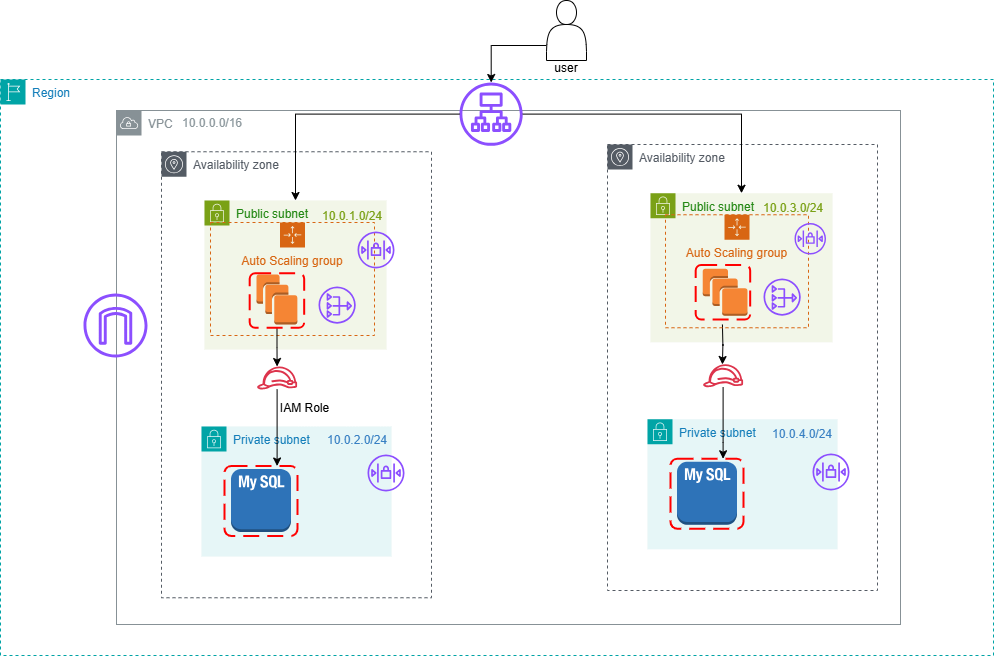

The diagram above was exported from draw.io. Its source (the exported page's mxGraphModel, read from the mxfile embedded in the PNG):
<mxGraphModel dx="2587" dy="2057" grid="0" gridSize="10" guides="1" tooltips="1" connect="1" arrows="0" fold="1" page="1" pageScale="1" pageWidth="850" pageHeight="1100" math="0" shadow="0">
  <root>
    <mxCell id="0" />
    <mxCell id="1" parent="0" />
    <mxCell id="GJSferjIXKj6C2j18i9W-1" value="Region" style="points=[[0,0],[0.25,0],[0.5,0],[0.75,0],[1,0],[1,0.25],[1,0.5],[1,0.75],[1,1],[0.75,1],[0.5,1],[0.25,1],[0,1],[0,0.75],[0,0.5],[0,0.25]];outlineConnect=0;gradientColor=none;html=1;whiteSpace=wrap;fontSize=12;fontStyle=0;container=1;pointerEvents=0;collapsible=0;recursiveResize=0;shape=mxgraph.aws4.group;grIcon=mxgraph.aws4.group_region;strokeColor=#00A4A6;fillColor=none;verticalAlign=top;align=left;spacingLeft=30;fontColor=#147EBA;dashed=1;" parent="1" vertex="1">
      <mxGeometry x="-79" y="36" width="993" height="576" as="geometry" />
    </mxCell>
    <mxCell id="GJSferjIXKj6C2j18i9W-23" value="IAM Role" style="text;strokeColor=none;align=center;fillColor=none;html=1;verticalAlign=middle;whiteSpace=wrap;rounded=0;" parent="GJSferjIXKj6C2j18i9W-1" vertex="1">
      <mxGeometry x="278" y="314" width="53" height="30" as="geometry" />
    </mxCell>
    <mxCell id="GJSferjIXKj6C2j18i9W-2" value="VPC" style="sketch=0;outlineConnect=0;gradientColor=none;html=1;whiteSpace=wrap;fontSize=12;fontStyle=0;shape=mxgraph.aws4.group;grIcon=mxgraph.aws4.group_vpc;strokeColor=#879196;fillColor=none;verticalAlign=top;align=left;spacingLeft=30;fontColor=#879196;dashed=0;" parent="GJSferjIXKj6C2j18i9W-1" vertex="1">
      <mxGeometry x="116" y="31" width="784" height="514" as="geometry" />
    </mxCell>
    <mxCell id="GJSferjIXKj6C2j18i9W-41" value="Availability zone" style="sketch=0;outlineConnect=0;gradientColor=none;html=1;whiteSpace=wrap;fontSize=12;fontStyle=0;shape=mxgraph.aws4.group;grIcon=mxgraph.aws4.group_availability_zone;strokeColor=#545B64;fillColor=none;verticalAlign=top;align=left;spacingLeft=30;fontColor=#545B64;dashed=1;" parent="GJSferjIXKj6C2j18i9W-1" vertex="1">
      <mxGeometry x="607" y="65" width="270" height="446" as="geometry" />
    </mxCell>
    <mxCell id="GJSferjIXKj6C2j18i9W-42" value="Public subnet" style="points=[[0,0],[0.25,0],[0.5,0],[0.75,0],[1,0],[1,0.25],[1,0.5],[1,0.75],[1,1],[0.75,1],[0.5,1],[0.25,1],[0,1],[0,0.75],[0,0.5],[0,0.25]];outlineConnect=0;gradientColor=none;html=1;whiteSpace=wrap;fontSize=12;fontStyle=0;container=1;pointerEvents=0;collapsible=0;recursiveResize=0;shape=mxgraph.aws4.group;grIcon=mxgraph.aws4.group_security_group;grStroke=0;strokeColor=#7AA116;fillColor=#F2F6E8;verticalAlign=top;align=left;spacingLeft=30;fontColor=#248814;dashed=0;" parent="GJSferjIXKj6C2j18i9W-1" vertex="1">
      <mxGeometry x="650" y="113.75" width="182" height="149" as="geometry" />
    </mxCell>
    <mxCell id="GJSferjIXKj6C2j18i9W-50" value="" style="edgeStyle=orthogonalEdgeStyle;rounded=0;orthogonalLoop=1;jettySize=auto;html=1;" parent="GJSferjIXKj6C2j18i9W-42" edge="1">
      <mxGeometry relative="1" as="geometry">
        <mxPoint x="71.92999999999995" y="131.25" as="sourcePoint" />
        <mxPoint x="71.92999999999995" y="171.25" as="targetPoint" />
      </mxGeometry>
    </mxCell>
    <mxCell id="GJSferjIXKj6C2j18i9W-46" value="Auto Scaling group" style="points=[[0,0],[0.25,0],[0.5,0],[0.75,0],[1,0],[1,0.25],[1,0.5],[1,0.75],[1,1],[0.75,1],[0.5,1],[0.25,1],[0,1],[0,0.75],[0,0.5],[0,0.25]];outlineConnect=0;gradientColor=none;html=1;whiteSpace=wrap;fontSize=12;fontStyle=0;container=1;pointerEvents=0;collapsible=0;recursiveResize=0;shape=mxgraph.aws4.groupCenter;grIcon=mxgraph.aws4.group_auto_scaling_group;grStroke=1;strokeColor=#D86613;fillColor=none;verticalAlign=top;align=center;fontColor=#D86613;dashed=1;spacingTop=25;" parent="GJSferjIXKj6C2j18i9W-42" vertex="1">
      <mxGeometry x="15" y="21.5" width="143" height="113" as="geometry" />
    </mxCell>
    <mxCell id="GJSferjIXKj6C2j18i9W-43" value="Private subnet" style="points=[[0,0],[0.25,0],[0.5,0],[0.75,0],[1,0],[1,0.25],[1,0.5],[1,0.75],[1,1],[0.75,1],[0.5,1],[0.25,1],[0,1],[0,0.75],[0,0.5],[0,0.25]];outlineConnect=0;gradientColor=none;html=1;whiteSpace=wrap;fontSize=12;fontStyle=0;container=1;pointerEvents=0;collapsible=0;recursiveResize=0;shape=mxgraph.aws4.group;grIcon=mxgraph.aws4.group_security_group;grStroke=0;strokeColor=#00A4A6;fillColor=#E6F6F7;verticalAlign=top;align=left;spacingLeft=30;fontColor=#147EBA;dashed=0;" parent="GJSferjIXKj6C2j18i9W-1" vertex="1">
      <mxGeometry x="647" y="339.75" width="190" height="130" as="geometry" />
    </mxCell>
    <mxCell id="GJSferjIXKj6C2j18i9W-44" value="" style="outlineConnect=0;dashed=0;verticalLabelPosition=bottom;verticalAlign=top;align=center;html=1;shape=mxgraph.aws3.mysql_db_instance_2;fillColor=#2E73B8;gradientColor=none;" parent="GJSferjIXKj6C2j18i9W-43" vertex="1">
      <mxGeometry x="29.5" y="42.5" width="60" height="63" as="geometry" />
    </mxCell>
    <mxCell id="GJSferjIXKj6C2j18i9W-45" value="" style="rounded=1;arcSize=10;dashed=1;strokeColor=#ff0000;fillColor=none;gradientColor=none;dashPattern=8 4;strokeWidth=2;" parent="GJSferjIXKj6C2j18i9W-43" vertex="1">
      <mxGeometry x="23" y="39.5" width="73" height="70" as="geometry" />
    </mxCell>
    <mxCell id="GJSferjIXKj6C2j18i9W-47" value="" style="rounded=1;arcSize=10;dashed=1;strokeColor=#ff0000;fillColor=none;gradientColor=none;dashPattern=8 4;strokeWidth=2;" parent="GJSferjIXKj6C2j18i9W-1" vertex="1">
      <mxGeometry x="695.1800000000001" y="185.5" width="54.5" height="54.5" as="geometry" />
    </mxCell>
    <mxCell id="GJSferjIXKj6C2j18i9W-51" value="" style="edgeStyle=orthogonalEdgeStyle;rounded=0;orthogonalLoop=1;jettySize=auto;html=1;" parent="GJSferjIXKj6C2j18i9W-1" source="GJSferjIXKj6C2j18i9W-48" target="GJSferjIXKj6C2j18i9W-45" edge="1">
      <mxGeometry relative="1" as="geometry">
        <Array as="points">
          <mxPoint x="723" y="363" />
          <mxPoint x="723" y="363" />
        </Array>
      </mxGeometry>
    </mxCell>
    <mxCell id="GJSferjIXKj6C2j18i9W-48" value="" style="sketch=0;outlineConnect=0;fontColor=#232F3E;gradientColor=none;fillColor=#DD344C;strokeColor=none;dashed=0;verticalLabelPosition=bottom;verticalAlign=top;align=center;html=1;fontSize=12;fontStyle=0;aspect=fixed;pointerEvents=1;shape=mxgraph.aws4.role;" parent="GJSferjIXKj6C2j18i9W-1" vertex="1">
      <mxGeometry x="702.23" y="284.75" width="40.77" height="23" as="geometry" />
    </mxCell>
    <mxCell id="GJSferjIXKj6C2j18i9W-49" value="" style="outlineConnect=0;dashed=0;verticalLabelPosition=bottom;verticalAlign=top;align=center;html=1;shape=mxgraph.aws3.instances;fillColor=#F58534;gradientColor=none;" parent="GJSferjIXKj6C2j18i9W-1" vertex="1">
      <mxGeometry x="702.23" y="189.25" width="44.76" height="47" as="geometry" />
    </mxCell>
    <mxCell id="GJSferjIXKj6C2j18i9W-52" value="" style="sketch=0;outlineConnect=0;fontColor=#232F3E;gradientColor=none;fillColor=#8C4FFF;strokeColor=none;dashed=0;verticalLabelPosition=bottom;verticalAlign=top;align=center;html=1;fontSize=12;fontStyle=0;aspect=fixed;pointerEvents=1;shape=mxgraph.aws4.application_load_balancer;" parent="GJSferjIXKj6C2j18i9W-1" vertex="1">
      <mxGeometry x="459" y="3" width="63.25" height="63.25" as="geometry" />
    </mxCell>
    <mxCell id="GJSferjIXKj6C2j18i9W-57" value="" style="edgeStyle=orthogonalEdgeStyle;rounded=0;orthogonalLoop=1;jettySize=auto;html=1;" parent="GJSferjIXKj6C2j18i9W-1" source="GJSferjIXKj6C2j18i9W-52" target="GJSferjIXKj6C2j18i9W-42" edge="1">
      <mxGeometry relative="1" as="geometry" />
    </mxCell>
    <mxCell id="GJSferjIXKj6C2j18i9W-58" value="" style="sketch=0;outlineConnect=0;fontColor=#232F3E;gradientColor=none;fillColor=#8C4FFF;strokeColor=none;dashed=0;verticalLabelPosition=bottom;verticalAlign=top;align=center;html=1;fontSize=12;fontStyle=0;aspect=fixed;pointerEvents=1;shape=mxgraph.aws4.internet_gateway;" parent="GJSferjIXKj6C2j18i9W-1" vertex="1">
      <mxGeometry x="83" y="214" width="64" height="64" as="geometry" />
    </mxCell>
    <mxCell id="S1DPdUHUzH0zA6IAh4Bi-2" value="" style="sketch=0;outlineConnect=0;fontColor=#232F3E;gradientColor=none;fillColor=#8C4FFF;strokeColor=none;dashed=0;verticalLabelPosition=bottom;verticalAlign=top;align=center;html=1;fontSize=12;fontStyle=0;aspect=fixed;pointerEvents=1;shape=mxgraph.aws4.nat_gateway;" vertex="1" parent="GJSferjIXKj6C2j18i9W-1">
      <mxGeometry x="763" y="199" width="37.25" height="37.25" as="geometry" />
    </mxCell>
    <mxCell id="S1DPdUHUzH0zA6IAh4Bi-3" value="" style="sketch=0;outlineConnect=0;fontColor=#232F3E;gradientColor=none;fillColor=#8C4FFF;strokeColor=none;dashed=0;verticalLabelPosition=bottom;verticalAlign=top;align=center;html=1;fontSize=12;fontStyle=0;aspect=fixed;pointerEvents=1;shape=mxgraph.aws4.network_access_control_list;" vertex="1" parent="GJSferjIXKj6C2j18i9W-1">
      <mxGeometry x="794" y="143.5" width="31.5" height="31.5" as="geometry" />
    </mxCell>
    <mxCell id="S1DPdUHUzH0zA6IAh4Bi-28" value="" style="sketch=0;outlineConnect=0;fontColor=#232F3E;gradientColor=none;fillColor=#8C4FFF;strokeColor=none;dashed=0;verticalLabelPosition=bottom;verticalAlign=top;align=center;html=1;fontSize=12;fontStyle=0;aspect=fixed;pointerEvents=1;shape=mxgraph.aws4.network_access_control_list;" vertex="1" parent="GJSferjIXKj6C2j18i9W-1">
      <mxGeometry x="812" y="374" width="37" height="37" as="geometry" />
    </mxCell>
    <mxCell id="S1DPdUHUzH0zA6IAh4Bi-34" value="&lt;font style=&quot;color: light-dark(rgb(122, 161, 22), rgb(237, 237, 237));&quot;&gt;10.0.3.0/24&lt;/font&gt;" style="text;strokeColor=none;align=center;fillColor=none;html=1;verticalAlign=middle;whiteSpace=wrap;rounded=0;" vertex="1" parent="GJSferjIXKj6C2j18i9W-1">
      <mxGeometry x="763" y="113.5" width="60" height="30" as="geometry" />
    </mxCell>
    <mxCell id="S1DPdUHUzH0zA6IAh4Bi-35" value="&lt;font style=&quot;color: light-dark(rgb(55, 127, 195), rgb(237, 237, 237));&quot;&gt;10.0.4.0/24&lt;/font&gt;" style="text;strokeColor=none;align=center;fillColor=none;html=1;verticalAlign=middle;whiteSpace=wrap;rounded=0;" vertex="1" parent="GJSferjIXKj6C2j18i9W-1">
      <mxGeometry x="772" y="339.75" width="60" height="30" as="geometry" />
    </mxCell>
    <mxCell id="GJSferjIXKj6C2j18i9W-3" value="&lt;font style=&quot;color: light-dark(rgb(139, 151, 156), rgb(237, 237, 237));&quot;&gt;10.0.0.0/16&lt;/font&gt;" style="text;strokeColor=none;align=center;fillColor=none;html=1;verticalAlign=middle;whiteSpace=wrap;rounded=0;" parent="1" vertex="1">
      <mxGeometry x="89" y="64" width="88" height="32" as="geometry" />
    </mxCell>
    <mxCell id="GJSferjIXKj6C2j18i9W-4" value="Availability zone" style="sketch=0;outlineConnect=0;gradientColor=none;html=1;whiteSpace=wrap;fontSize=12;fontStyle=0;shape=mxgraph.aws4.group;grIcon=mxgraph.aws4.group_availability_zone;strokeColor=#545B64;fillColor=none;verticalAlign=top;align=left;spacingLeft=30;fontColor=#545B64;dashed=1;" parent="1" vertex="1">
      <mxGeometry x="82" y="108.25" width="270" height="446" as="geometry" />
    </mxCell>
    <mxCell id="GJSferjIXKj6C2j18i9W-6" value="Public subnet" style="points=[[0,0],[0.25,0],[0.5,0],[0.75,0],[1,0],[1,0.25],[1,0.5],[1,0.75],[1,1],[0.75,1],[0.5,1],[0.25,1],[0,1],[0,0.75],[0,0.5],[0,0.25]];outlineConnect=0;gradientColor=none;html=1;whiteSpace=wrap;fontSize=12;fontStyle=0;container=1;pointerEvents=0;collapsible=0;recursiveResize=0;shape=mxgraph.aws4.group;grIcon=mxgraph.aws4.group_security_group;grStroke=0;strokeColor=#7AA116;fillColor=#F2F6E8;verticalAlign=top;align=left;spacingLeft=30;fontColor=#248814;dashed=0;" parent="1" vertex="1">
      <mxGeometry x="125" y="157" width="182" height="149" as="geometry" />
    </mxCell>
    <mxCell id="GJSferjIXKj6C2j18i9W-16" value="Auto Scaling group" style="points=[[0,0],[0.25,0],[0.5,0],[0.75,0],[1,0],[1,0.25],[1,0.5],[1,0.75],[1,1],[0.75,1],[0.5,1],[0.25,1],[0,1],[0,0.75],[0,0.5],[0,0.25]];outlineConnect=0;gradientColor=none;html=1;whiteSpace=wrap;fontSize=12;fontStyle=0;container=1;pointerEvents=0;collapsible=0;recursiveResize=0;shape=mxgraph.aws4.groupCenter;grIcon=mxgraph.aws4.group_auto_scaling_group;grStroke=1;strokeColor=#D86613;fillColor=none;verticalAlign=top;align=center;fontColor=#D86613;dashed=1;spacingTop=25;" parent="GJSferjIXKj6C2j18i9W-6" vertex="1">
      <mxGeometry x="6" y="22" width="164" height="113" as="geometry" />
    </mxCell>
    <mxCell id="S1DPdUHUzH0zA6IAh4Bi-1" value="" style="sketch=0;outlineConnect=0;fontColor=#232F3E;gradientColor=none;fillColor=#8C4FFF;strokeColor=none;dashed=0;verticalLabelPosition=bottom;verticalAlign=top;align=center;html=1;fontSize=12;fontStyle=0;aspect=fixed;pointerEvents=1;shape=mxgraph.aws4.nat_gateway;" vertex="1" parent="GJSferjIXKj6C2j18i9W-16">
      <mxGeometry x="108" y="64" width="37.25" height="37.25" as="geometry" />
    </mxCell>
    <mxCell id="GJSferjIXKj6C2j18i9W-7" value="Private subnet" style="points=[[0,0],[0.25,0],[0.5,0],[0.75,0],[1,0],[1,0.25],[1,0.5],[1,0.75],[1,1],[0.75,1],[0.5,1],[0.25,1],[0,1],[0,0.75],[0,0.5],[0,0.25]];outlineConnect=0;gradientColor=none;html=1;whiteSpace=wrap;fontSize=12;fontStyle=0;container=1;pointerEvents=0;collapsible=0;recursiveResize=0;shape=mxgraph.aws4.group;grIcon=mxgraph.aws4.group_security_group;grStroke=0;strokeColor=#00A4A6;fillColor=#E6F6F7;verticalAlign=top;align=left;spacingLeft=30;fontColor=#147EBA;dashed=0;" parent="1" vertex="1">
      <mxGeometry x="122" y="383" width="190" height="130" as="geometry" />
    </mxCell>
    <mxCell id="GJSferjIXKj6C2j18i9W-10" value="" style="outlineConnect=0;dashed=0;verticalLabelPosition=bottom;verticalAlign=top;align=center;html=1;shape=mxgraph.aws3.mysql_db_instance_2;fillColor=#2E73B8;gradientColor=none;" parent="GJSferjIXKj6C2j18i9W-7" vertex="1">
      <mxGeometry x="29.5" y="42.5" width="60" height="63" as="geometry" />
    </mxCell>
    <mxCell id="GJSferjIXKj6C2j18i9W-30" value="" style="rounded=1;arcSize=10;dashed=1;strokeColor=#ff0000;fillColor=none;gradientColor=none;dashPattern=8 4;strokeWidth=2;" parent="GJSferjIXKj6C2j18i9W-7" vertex="1">
      <mxGeometry x="23" y="39.5" width="73" height="70" as="geometry" />
    </mxCell>
    <mxCell id="GJSferjIXKj6C2j18i9W-12" value="&lt;font style=&quot;color: light-dark(rgb(122, 161, 22), rgb(237, 237, 237));&quot;&gt;10.0.1.0/24&lt;/font&gt;" style="text;strokeColor=none;align=center;fillColor=none;html=1;verticalAlign=middle;whiteSpace=wrap;rounded=0;" parent="1" vertex="1">
      <mxGeometry x="243" y="158" width="60" height="30" as="geometry" />
    </mxCell>
    <mxCell id="GJSferjIXKj6C2j18i9W-13" value="&lt;font style=&quot;color: light-dark(rgb(55, 127, 195), rgb(237, 237, 237));&quot;&gt;10.0.2.0/24&lt;/font&gt;" style="text;strokeColor=none;align=center;fillColor=none;html=1;verticalAlign=middle;whiteSpace=wrap;rounded=0;" parent="1" vertex="1">
      <mxGeometry x="248" y="382" width="60" height="30" as="geometry" />
    </mxCell>
    <mxCell id="GJSferjIXKj6C2j18i9W-15" style="edgeStyle=orthogonalEdgeStyle;rounded=0;orthogonalLoop=1;jettySize=auto;html=1;exitX=0.5;exitY=1;exitDx=0;exitDy=0;" parent="1" source="GJSferjIXKj6C2j18i9W-1" target="GJSferjIXKj6C2j18i9W-1" edge="1">
      <mxGeometry relative="1" as="geometry" />
    </mxCell>
    <mxCell id="GJSferjIXKj6C2j18i9W-17" value="" style="outlineConnect=0;dashed=0;verticalLabelPosition=bottom;verticalAlign=top;align=center;html=1;shape=mxgraph.aws3.instances;fillColor=#F58534;gradientColor=none;" parent="1" vertex="1">
      <mxGeometry x="177" y="231" width="40.86" height="50" as="geometry" />
    </mxCell>
    <mxCell id="GJSferjIXKj6C2j18i9W-36" value="" style="edgeStyle=orthogonalEdgeStyle;rounded=0;orthogonalLoop=1;jettySize=auto;html=1;" parent="1" source="GJSferjIXKj6C2j18i9W-29" target="GJSferjIXKj6C2j18i9W-33" edge="1">
      <mxGeometry relative="1" as="geometry" />
    </mxCell>
    <mxCell id="GJSferjIXKj6C2j18i9W-29" value="" style="rounded=1;arcSize=10;dashed=1;strokeColor=#ff0000;fillColor=none;gradientColor=none;dashPattern=8 4;strokeWidth=2;" parent="1" vertex="1">
      <mxGeometry x="170.18" y="229.75" width="54.5" height="54.5" as="geometry" />
    </mxCell>
    <mxCell id="GJSferjIXKj6C2j18i9W-35" value="" style="edgeStyle=orthogonalEdgeStyle;rounded=0;orthogonalLoop=1;jettySize=auto;html=1;" parent="1" source="GJSferjIXKj6C2j18i9W-33" target="GJSferjIXKj6C2j18i9W-30" edge="1">
      <mxGeometry relative="1" as="geometry">
        <Array as="points">
          <mxPoint x="198" y="419" />
          <mxPoint x="198" y="419" />
        </Array>
      </mxGeometry>
    </mxCell>
    <mxCell id="GJSferjIXKj6C2j18i9W-33" value="" style="sketch=0;outlineConnect=0;fontColor=#232F3E;gradientColor=none;fillColor=#DD344C;strokeColor=none;dashed=0;verticalLabelPosition=bottom;verticalAlign=top;align=center;html=1;fontSize=12;fontStyle=0;aspect=fixed;pointerEvents=1;shape=mxgraph.aws4.role;" parent="1" vertex="1">
      <mxGeometry x="177.23" y="323" width="40.77" height="23" as="geometry" />
    </mxCell>
    <mxCell id="GJSferjIXKj6C2j18i9W-54" style="edgeStyle=orthogonalEdgeStyle;rounded=0;orthogonalLoop=1;jettySize=auto;html=1;exitX=0;exitY=0.75;exitDx=0;exitDy=0;" parent="1" source="GJSferjIXKj6C2j18i9W-39" target="GJSferjIXKj6C2j18i9W-52" edge="1">
      <mxGeometry relative="1" as="geometry" />
    </mxCell>
    <mxCell id="GJSferjIXKj6C2j18i9W-39" value="" style="shape=actor;whiteSpace=wrap;html=1;" parent="1" vertex="1">
      <mxGeometry x="467" y="-43" width="40" height="60" as="geometry" />
    </mxCell>
    <mxCell id="GJSferjIXKj6C2j18i9W-53" value="user" style="text;strokeColor=none;align=center;fillColor=none;html=1;verticalAlign=middle;whiteSpace=wrap;rounded=0;" parent="1" vertex="1">
      <mxGeometry x="457" y="10" width="60" height="30" as="geometry" />
    </mxCell>
    <mxCell id="GJSferjIXKj6C2j18i9W-55" value="" style="edgeStyle=orthogonalEdgeStyle;rounded=0;orthogonalLoop=1;jettySize=auto;html=1;entryX=0.5;entryY=0;entryDx=0;entryDy=0;" parent="1" source="GJSferjIXKj6C2j18i9W-52" target="GJSferjIXKj6C2j18i9W-6" edge="1">
      <mxGeometry relative="1" as="geometry" />
    </mxCell>
    <mxCell id="S1DPdUHUzH0zA6IAh4Bi-4" value="" style="sketch=0;outlineConnect=0;fontColor=#232F3E;gradientColor=none;fillColor=#8C4FFF;strokeColor=none;dashed=0;verticalLabelPosition=bottom;verticalAlign=top;align=center;html=1;fontSize=12;fontStyle=0;aspect=fixed;pointerEvents=1;shape=mxgraph.aws4.network_access_control_list;" vertex="1" parent="1">
      <mxGeometry x="278" y="188" width="37" height="37" as="geometry" />
    </mxCell>
    <mxCell id="S1DPdUHUzH0zA6IAh4Bi-27" value="&lt;div&gt;&lt;br&gt;&lt;/div&gt;&lt;div&gt;&lt;br&gt;&lt;/div&gt;&lt;div&gt;&lt;br&gt;&lt;/div&gt;" style="sketch=0;outlineConnect=0;fontColor=#232F3E;gradientColor=none;fillColor=#8C4FFF;strokeColor=none;dashed=0;verticalLabelPosition=bottom;verticalAlign=top;align=center;html=1;fontSize=12;fontStyle=0;aspect=fixed;pointerEvents=1;shape=mxgraph.aws4.network_access_control_list;" vertex="1" parent="1">
      <mxGeometry x="288" y="411" width="37" height="37" as="geometry" />
    </mxCell>
  </root>
</mxGraphModel>